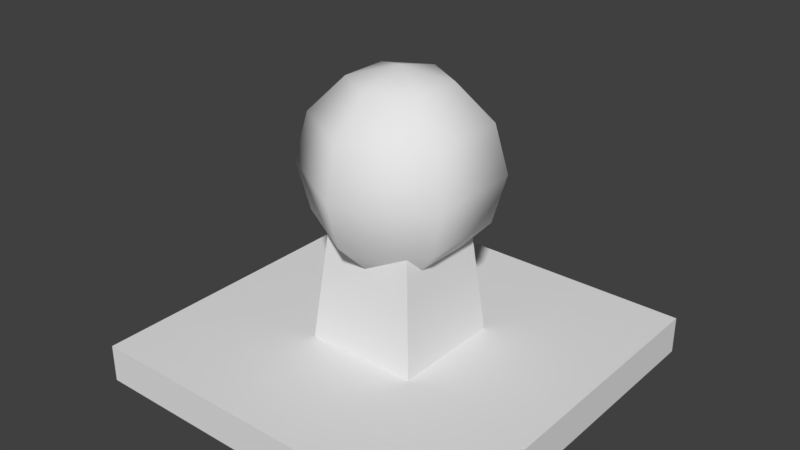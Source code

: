 # Source: Stand.blend  (saved by Blender 2.78.0; exported with 4.5.12 LTS)
import bpy
from mathutils import Matrix  # noqa: F401  (used for matrix-valued properties, if any)

bpy.ops.wm.read_factory_settings(use_empty=True)
scene = bpy.context.scene
scene.name = 'Scene'

# ---- collections
col_collection_1 = bpy.data.collections.new('Collection 1'); scene.collection.children.link(col_collection_1)

# ---- world
world_world = bpy.data.worlds.new('World'); scene.world = world_world
world_world.color = (0.05088, 0.05088, 0.05088)
world_world.use_sun_shadow = False
world_world.sun_shadow_jitter_overblur = 0.0
world_world.cycles.sampling_method = 'MANUAL'

# ---- meshes
me_x = bpy.data.meshes.new('立方体')
me_x.from_pydata([(-1.0, -1.0, 0.1971), (-1.0, -1.0, -0.00289), (-1.0, 1.0, 0.1971), (-1.0, 1.0, -0.00289), (1.0, -1.0, 0.1971), (1.0, -1.0, -0.00289), (1.0, 1.0, 0.1971), (1.0, 1.0, -0.00289), (-0.3, -0.3, 0.1971), (-0.24, -0.24, 0.7971), (-0.3, 0.3, 0.1971), (-0.24, 0.24, 0.7971), (0.3, -0.3, 0.1971), (0.24, -0.24, 0.7971), (0.3, 0.3, 0.1971), (0.24, 0.24, 0.7971), (-8.717e-07, 0.25, 1.53), (-8.717e-07, 0.433, 1.347), (-8.717e-07, 0.5, 1.097), (-8.717e-07, 0.433, 0.8471), (-8.717e-07, 0.25, 0.6641), (-9.388e-07, -4.582e-07, 1.597), (0.2165, 0.125, 1.53), (0.375, 0.2165, 1.347), (0.433, 0.25, 1.097), (0.375, 0.2165, 0.8471), (0.2165, 0.125, 0.6641), (0.2165, -0.125, 1.53), (0.375, -0.2165, 1.347), (0.433, -0.25, 1.097), (0.375, -0.2165, 0.8471), (0.2165, -0.125, 0.6641), (-9.164e-07, -0.25, 1.53), (-9.388e-07, -0.433, 1.347), (-9.388e-07, -0.5, 1.097), (-9.09e-07, -0.433, 0.8471), (-9.239e-07, -0.25, 0.6641), (-0.2165, -0.125, 1.53), (-0.375, -0.2165, 1.347), (-0.433, -0.25, 1.097), (-0.375, -0.2165, 0.8471), (-0.2165, -0.125, 0.6641), (-0.2165, 0.125, 1.53), (-0.375, 0.2165, 1.347), (-0.433, 0.25, 1.097), (-0.375, 0.2165, 0.8471), (-0.2165, 0.125, 0.6641)], [], [(0, 2, 3, 1), (2, 6, 7, 3), (6, 4, 5, 7), (4, 0, 1, 5), (2, 0, 4, 6), (7, 5, 1, 3), (8, 9, 11, 10), (10, 11, 15, 14), (14, 15, 13, 12), (12, 13, 9, 8), (17, 16, 22, 23), (20, 19, 25, 26), (18, 17, 23, 24), (16, 21, 22), (19, 18, 24, 25), (26, 25, 30, 31), (24, 23, 28, 29), (22, 21, 27), (25, 24, 29, 30), (23, 22, 27, 28), (31, 30, 35, 36), (29, 28, 33, 34), (27, 21, 32), (30, 29, 34, 35), (28, 27, 32, 33), (34, 33, 38, 39), (32, 21, 37), (35, 34, 39, 40), (33, 32, 37, 38), (36, 35, 40, 41), (37, 21, 42), (40, 39, 44, 45), (38, 37, 42, 43), (41, 40, 45, 46), (39, 38, 43, 44), (45, 44, 18, 19), (43, 42, 16, 17), (46, 45, 19, 20), (44, 43, 17, 18), (42, 21, 16)])
me_x.polygons.foreach_set('use_smooth', [0, 0, 0, 0, 0, 0, 0, 0, 0, 0, 1, 1, 1, 1, 1, 1, 1, 1, 1, 1, 1, 1, 1, 1, 1, 1, 1, 1, 1, 1, 1, 1, 1, 1, 1, 1, 1, 1, 1, 1])
_uv = me_x.uv_layers.new(name='UVマップ')
_uv.uv.foreach_set('vector', [0.8399, 0.005247, 0.8399, 0.3736, 0.8767, 0.3736, 0.8767, 0.005247, 0.8399, 0.3736, 0.8399, 0.7419, 0.8767, 0.7419, 0.8767, 0.3736, 0.377, 0.005299, 0.377, 0.3736, 0.4139, 0.3736, 0.4139, 0.005299, 0.377, 0.3736, 0.377, 0.742, 0.4139, 0.742, 0.4139, 0.3736, 0.008702, 0.742, 0.377, 0.742, 0.377, 0.3736, 0.008702, 0.3736, 0.7822, 0.3736, 0.4139, 0.3736, 0.4139, 0.742, 0.7822, 0.742, 0.8723, 0.7613, 0.8481, 0.8816, 0.7513, 0.872, 0.7513, 0.7493, 0.7513, 0.7493, 0.7513, 0.872, 0.6546, 0.8816, 0.6304, 0.7613, 0.6304, 0.7613, 0.6546, 0.8816, 0.5616, 0.9102, 0.5142, 0.7969, 0.9885, 0.7969, 0.9411, 0.9102, 0.8481, 0.8816, 0.8723, 0.7613, 0.2613, 0.8922, 0.2441, 0.9373, 0.1975, 0.9372, 0.1805, 0.892, 0.2455, 0.755, 0.2624, 0.8003, 0.1815, 0.8, 0.1987, 0.7548, 0.2618, 0.8463, 0.2613, 0.8922, 0.1805, 0.892, 0.1809, 0.8462, 0.2441, 0.9373, 0.2207, 0.9795, 0.1975, 0.9372, 0.2624, 0.8003, 0.2618, 0.8463, 0.1809, 0.8462, 0.1815, 0.8, 0.1645, 0.7543, 0.1815, 0.8, 0.09988, 0.7994, 0.1174, 0.7539, 0.1809, 0.8462, 0.1805, 0.892, 0.1001, 0.8923, 0.09926, 0.8471, 0.1637, 0.937, 0.1407, 0.9793, 0.1173, 0.9372, 0.1815, 0.8, 0.1809, 0.8462, 0.09926, 0.8471, 0.09988, 0.7994, 0.1805, 0.892, 0.1637, 0.937, 0.1173, 0.9372, 0.1001, 0.8923, 0.08322, 0.7516, 0.09988, 0.7994, 0.01516, 0.7972, 0.03431, 0.7503, 0.09926, 0.8471, 0.1001, 0.8923, 0.01832, 0.8976, 0.008869, 0.8496, 0.08574, 0.9391, 0.06491, 0.9834, 0.03855, 0.9422, 0.09988, 0.7994, 0.09926, 0.8471, 0.008869, 0.8496, 0.01516, 0.7972, 0.1001, 0.8923, 0.08574, 0.9391, 0.03855, 0.9422, 0.01832, 0.8976, 0.5148, 0.8429, 0.5085, 0.8953, 0.4238, 0.8931, 0.4244, 0.8454, 0.4894, 0.9422, 0.4637, 0.9859, 0.4404, 0.9409, 0.5053, 0.7949, 0.5148, 0.8429, 0.4244, 0.8454, 0.4236, 0.8002, 0.5085, 0.8953, 0.4894, 0.9422, 0.4404, 0.9409, 0.4238, 0.8931, 0.4851, 0.7503, 0.5053, 0.7949, 0.4236, 0.8002, 0.4379, 0.7534, 0.4063, 0.9386, 0.3824, 0.9811, 0.3592, 0.9383, 0.4236, 0.8002, 0.4244, 0.8454, 0.3428, 0.8463, 0.3431, 0.8005, 0.4238, 0.8931, 0.4063, 0.9386, 0.3592, 0.9383, 0.3422, 0.8925, 0.4064, 0.7553, 0.4236, 0.8002, 0.3431, 0.8005, 0.3599, 0.7555, 0.4244, 0.8454, 0.4238, 0.8931, 0.3422, 0.8925, 0.3428, 0.8463, 0.3431, 0.8005, 0.3428, 0.8463, 0.2618, 0.8463, 0.2624, 0.8003, 0.3422, 0.8925, 0.3249, 0.9377, 0.2782, 0.9375, 0.2613, 0.8922, 0.3262, 0.7553, 0.3431, 0.8005, 0.2624, 0.8003, 0.2796, 0.7552, 0.3428, 0.8463, 0.3422, 0.8925, 0.2613, 0.8922, 0.2618, 0.8463, 0.3249, 0.9377, 0.3014, 0.98, 0.2782, 0.9375])
_ca = me_x.color_attributes.new('Col', 'BYTE_COLOR', 'CORNER')
_ca.data.foreach_set('color', [1.0, 1.0, 1.0, 1.0, 1.0, 1.0, 1.0, 1.0, 1.0, 1.0, 1.0, 1.0, 1.0, 1.0, 1.0, 1.0, 1.0, 1.0, 1.0, 1.0, 1.0, 1.0, 1.0, 1.0, 1.0, 1.0, 1.0, 1.0, 1.0, 1.0, 1.0, 1.0, 1.0, 1.0, 1.0, 1.0, 1.0, 1.0, 1.0, 1.0, 1.0, 1.0, 1.0, 1.0, 1.0, 1.0, 1.0, 1.0, 1.0, 1.0, 1.0, 1.0, 1.0, 1.0, 1.0, 1.0, 1.0, 1.0, 1.0, 1.0, 1.0, 1.0, 1.0, 1.0, 1.0, 1.0, 1.0, 1.0, 1.0, 1.0, 1.0, 1.0, 1.0, 1.0, 1.0, 1.0, 1.0, 1.0, 1.0, 1.0, 1.0, 1.0, 1.0, 1.0, 1.0, 1.0, 1.0, 1.0, 1.0, 1.0, 1.0, 1.0, 1.0, 1.0, 1.0, 1.0, 1.0, 1.0, 1.0, 1.0, 1.0, 1.0, 1.0, 1.0, 1.0, 1.0, 1.0, 1.0, 1.0, 1.0, 1.0, 1.0, 1.0, 1.0, 1.0, 1.0, 1.0, 1.0, 1.0, 1.0, 1.0, 1.0, 1.0, 1.0, 1.0, 1.0, 1.0, 1.0, 1.0, 1.0, 1.0, 1.0, 1.0, 1.0, 1.0, 1.0, 1.0, 1.0, 1.0, 1.0, 1.0, 1.0, 1.0, 1.0, 1.0, 1.0, 1.0, 1.0, 1.0, 1.0, 1.0, 1.0, 1.0, 1.0, 1.0, 1.0, 1.0, 1.0, 1.0, 1.0, 1.0, 1.0, 1.0, 1.0, 1.0, 1.0, 1.0, 1.0, 1.0, 1.0, 1.0, 1.0, 1.0, 1.0, 1.0, 1.0, 1.0, 1.0, 1.0, 1.0, 1.0, 1.0, 1.0, 1.0, 1.0, 1.0, 1.0, 1.0, 1.0, 1.0, 1.0, 1.0, 1.0, 1.0, 1.0, 1.0, 1.0, 1.0, 1.0, 1.0, 1.0, 1.0, 1.0, 1.0, 1.0, 1.0, 1.0, 1.0, 1.0, 1.0, 1.0, 1.0, 1.0, 1.0, 1.0, 1.0, 1.0, 1.0, 1.0, 1.0, 1.0, 1.0, 1.0, 1.0, 1.0, 1.0, 1.0, 1.0, 1.0, 1.0, 1.0, 1.0, 1.0, 1.0, 1.0, 1.0, 1.0, 1.0, 1.0, 1.0, 1.0, 1.0, 1.0, 1.0, 1.0, 1.0, 1.0, 1.0, 1.0, 1.0, 1.0, 1.0, 1.0, 1.0, 1.0, 1.0, 1.0, 1.0, 1.0, 1.0, 1.0, 1.0, 1.0, 1.0, 1.0, 1.0, 1.0, 1.0, 1.0, 1.0, 1.0, 1.0, 1.0, 1.0, 1.0, 1.0, 1.0, 1.0, 1.0, 1.0, 1.0, 1.0, 1.0, 1.0, 1.0, 1.0, 1.0, 1.0, 1.0, 1.0, 1.0, 1.0, 1.0, 1.0, 1.0, 1.0, 1.0, 1.0, 1.0, 1.0, 1.0, 1.0, 1.0, 1.0, 1.0, 1.0, 1.0, 1.0, 1.0, 1.0, 1.0, 1.0, 1.0, 1.0, 1.0, 1.0, 1.0, 1.0, 1.0, 1.0, 1.0, 1.0, 1.0, 1.0, 1.0, 1.0, 1.0, 1.0, 1.0, 1.0, 1.0, 1.0, 1.0, 1.0, 1.0, 1.0, 1.0, 1.0, 1.0, 1.0, 1.0, 1.0, 1.0, 1.0, 1.0, 1.0, 1.0, 1.0, 1.0, 1.0, 1.0, 1.0, 1.0, 1.0, 1.0, 1.0, 1.0, 1.0, 1.0, 1.0, 1.0, 1.0, 1.0, 1.0, 1.0, 1.0, 1.0, 1.0, 1.0, 1.0, 1.0, 1.0, 1.0, 1.0, 1.0, 1.0, 1.0, 1.0, 1.0, 1.0, 1.0, 1.0, 1.0, 1.0, 1.0, 1.0, 1.0, 1.0, 1.0, 1.0, 1.0, 1.0, 1.0, 1.0, 1.0, 1.0, 1.0, 1.0, 1.0, 1.0, 1.0, 1.0, 1.0, 1.0, 1.0, 1.0, 1.0, 1.0, 1.0, 1.0, 1.0, 1.0, 1.0, 1.0, 1.0, 1.0, 1.0, 1.0, 1.0, 1.0, 1.0, 1.0, 1.0, 1.0, 1.0, 1.0, 1.0, 1.0, 1.0, 1.0, 1.0, 1.0, 1.0, 1.0, 1.0, 1.0, 1.0, 1.0, 1.0, 1.0, 1.0, 1.0, 1.0, 1.0, 1.0, 1.0, 1.0, 1.0, 1.0, 1.0, 1.0, 1.0, 1.0, 1.0, 1.0, 1.0, 1.0, 1.0, 1.0, 1.0, 1.0, 1.0, 1.0, 1.0, 1.0, 1.0, 1.0, 1.0, 1.0, 1.0, 1.0, 1.0, 1.0, 1.0, 1.0, 1.0, 1.0, 1.0, 1.0, 1.0, 1.0, 1.0, 1.0, 1.0, 1.0, 1.0, 1.0, 1.0, 1.0, 1.0, 1.0, 1.0, 1.0, 1.0, 1.0, 1.0, 1.0, 1.0, 1.0, 1.0, 1.0, 1.0, 1.0, 1.0, 1.0, 1.0, 1.0, 1.0, 1.0, 1.0, 1.0, 1.0, 1.0, 1.0, 1.0, 1.0, 1.0, 1.0, 1.0, 1.0, 1.0, 1.0, 1.0, 1.0, 1.0, 1.0, 1.0, 1.0, 1.0, 1.0, 1.0, 1.0, 1.0, 1.0, 1.0, 1.0, 1.0, 1.0, 1.0, 1.0, 1.0, 1.0, 1.0, 1.0, 1.0, 1.0, 1.0, 1.0, 1.0, 1.0, 1.0, 1.0, 1.0, 1.0, 1.0, 1.0, 1.0, 1.0, 1.0, 1.0, 1.0, 1.0, 1.0, 1.0, 1.0, 1.0, 1.0, 1.0, 1.0, 1.0, 1.0, 1.0, 1.0, 1.0, 1.0, 1.0, 1.0, 1.0, 1.0, 1.0, 1.0, 1.0, 1.0, 1.0, 1.0, 1.0, 1.0, 1.0, 1.0, 1.0, 1.0, 1.0, 1.0, 1.0, 1.0, 1.0, 1.0, 1.0, 1.0, 1.0, 1.0, 1.0, 1.0, 1.0, 1.0, 1.0, 1.0, 1.0, 1.0, 1.0, 1.0, 1.0, 1.0, 1.0, 1.0, 1.0])
me_x.use_remesh_preserve_volume = False
me_x.use_remesh_preserve_attributes = False
me_x.use_mirror_vertex_groups = False
me_x.update()

# ---- objects
ob_x = bpy.data.objects.new('立方体', me_x)

# ---- transforms, parenting, visibility, modifiers, constraints
ob_x.location = (0.0, 0.0, 0.0)
ob_x.lineart.crease_threshold = 0.0

# ---- collection membership
col_collection_1.objects.link(ob_x)

# ---- scene / render settings (as saved in the file)
scene.frame_start = 1; scene.frame_end = 250; scene.frame_set(1)
scene.render.engine = 'BLENDER_EEVEE_NEXT'
scene.render.resolution_percentage = 50
scene.render.dither_intensity = 0.0
scene.cycles.use_denoising = False
scene.cycles.samples = 128
scene.cycles.sampling_pattern = 'TABULATED_SOBOL'
scene.cycles.light_sampling_threshold = 0.0
scene.cycles.use_adaptive_sampling = False
scene.cycles.use_light_tree = False
scene.cycles.blur_glossy = 0.0
scene.cycles.sample_clamp_indirect = 0.0
scene.view_settings.view_transform = 'Standard'
bpy.context.view_layer.update()

# ---- added for rendering (the .blend has no active camera and no usable light): camera, sun
cam_auto = bpy.data.cameras.new('AutoCamera')
cam_auto.lens = 50.0
cam_auto.sensor_width = 36.0
cam_auto.clip_end = 1000.0
ob_auto_camera = bpy.data.objects.new('AutoCamera', cam_auto)
scene.collection.objects.link(ob_auto_camera)
ob_auto_camera.location = (3.00662, -3.60795, 3.20241)
ob_auto_camera.rotation_euler = (1.09748, -7.21219e-08, 0.694738)
scene.camera = ob_auto_camera
light_auto_sun = bpy.data.lights.new('AutoSun', 'SUN')
light_auto_sun.energy = 3.0
light_auto_sun.angle = 0.0523599
ob_auto_sun = bpy.data.objects.new('AutoSun', light_auto_sun)
scene.collection.objects.link(ob_auto_sun)
ob_auto_sun.rotation_euler = (0.872665, 0.174533, 0.523599)
bpy.context.view_layer.update()
